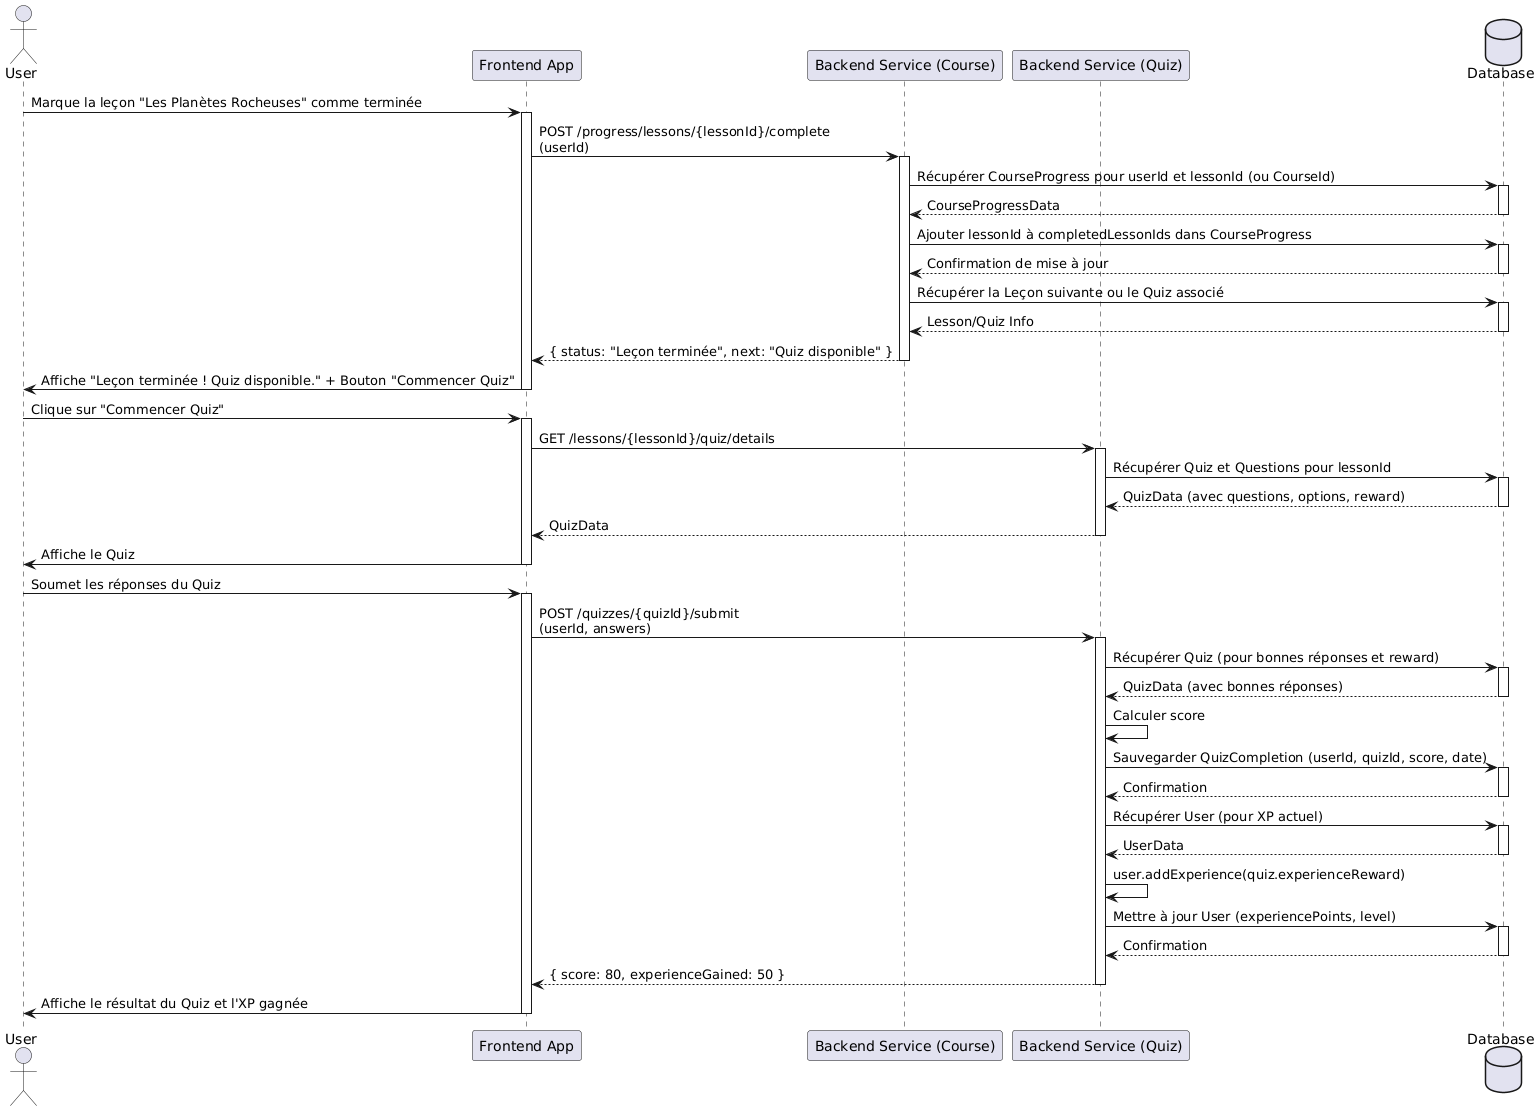

The diagram above was rendered by PlantUML. Its source (embedded in the PNG):
@startuml
actor User
participant "Frontend App" as FE
participant "Backend Service (Course)" as BE_Course
participant "Backend Service (Quiz)" as BE_Quiz
database "Database" as DB

User -> FE : Marque la leçon "Les Planètes Rocheuses" comme terminée
activate FE
FE -> BE_Course : POST /progress/lessons/{lessonId}/complete \n(userId)
activate BE_Course
BE_Course -> DB : Récupérer CourseProgress pour userId et lessonId (ou CourseId)
activate DB
DB --> BE_Course : CourseProgressData
deactivate DB
BE_Course -> DB : Ajouter lessonId à completedLessonIds dans CourseProgress
activate DB
' Note: @PreUpdate dans CourseProgress calcule le %
DB --> BE_Course : Confirmation de mise à jour
deactivate DB
' Optional: Check if next item is a quiz
BE_Course -> DB : Récupérer la Leçon suivante ou le Quiz associé
activate DB
DB --> BE_Course : Lesson/Quiz Info
deactivate DB
BE_Course --> FE : { status: "Leçon terminée", next: "Quiz disponible" }
deactivate BE_Course
FE -> User : Affiche "Leçon terminée ! Quiz disponible." + Bouton "Commencer Quiz"
deactivate FE

User -> FE : Clique sur "Commencer Quiz"
activate FE
FE -> BE_Quiz : GET /lessons/{lessonId}/quiz/details
activate BE_Quiz
BE_Quiz -> DB : Récupérer Quiz et Questions pour lessonId
activate DB
DB --> BE_Quiz : QuizData (avec questions, options, reward)
deactivate DB
BE_Quiz --> FE : QuizData
deactivate BE_Quiz
FE -> User : Affiche le Quiz
deactivate FE

' --- Séquence pour soumettre le quiz (comme dans la réponse précédente) ---
User -> FE : Soumet les réponses du Quiz
activate FE
FE -> BE_Quiz : POST /quizzes/{quizId}/submit \n(userId, answers)
activate BE_Quiz
BE_Quiz -> DB : Récupérer Quiz (pour bonnes réponses et reward)
activate DB
DB --> BE_Quiz : QuizData (avec bonnes réponses)
deactivate DB
BE_Quiz -> BE_Quiz : Calculer score
BE_Quiz -> DB : Sauvegarder QuizCompletion (userId, quizId, score, date)
activate DB
DB --> BE_Quiz : Confirmation
deactivate DB
' Optional: Grant XP
BE_Quiz -> DB : Récupérer User (pour XP actuel)
activate DB
DB --> BE_Quiz : UserData
deactivate DB
BE_Quiz -> BE_Quiz : user.addExperience(quiz.experienceReward)
BE_Quiz -> DB : Mettre à jour User (experiencePoints, level)
activate DB
DB --> BE_Quiz : Confirmation
deactivate DB
' --- Fin Optional XP ---
BE_Quiz --> FE : { score: 80, experienceGained: 50 }
deactivate BE_Quiz
FE -> User : Affiche le résultat du Quiz et l'XP gagnée
deactivate FE
@enduml